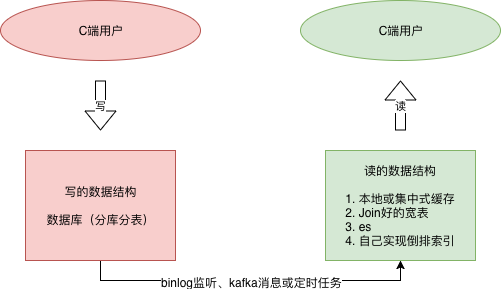

The diagram above was exported from draw.io. Its source (the exported page's mxGraphModel, read from the mxfile embedded in the PNG):
<mxGraphModel dx="1078" dy="862" grid="1" gridSize="10" guides="1" tooltips="1" connect="1" arrows="1" fold="1" page="1" pageScale="1" pageWidth="827" pageHeight="1169" math="0" shadow="0">
  <root>
    <mxCell id="0" />
    <mxCell id="1" parent="0" />
    <mxCell id="cNEPR9gsTLn4pmIQGT4X-1" value="C端用户" style="ellipse;whiteSpace=wrap;html=1;fillColor=#f8cecc;strokeColor=#b85450;" vertex="1" parent="1">
      <mxGeometry x="170" y="150" width="200" height="60" as="geometry" />
    </mxCell>
    <mxCell id="cNEPR9gsTLn4pmIQGT4X-2" value="C端用户" style="ellipse;whiteSpace=wrap;html=1;fillColor=#d5e8d4;strokeColor=#82b366;" vertex="1" parent="1">
      <mxGeometry x="470" y="150" width="200" height="60" as="geometry" />
    </mxCell>
    <mxCell id="cNEPR9gsTLn4pmIQGT4X-5" style="edgeStyle=orthogonalEdgeStyle;rounded=0;orthogonalLoop=1;jettySize=auto;html=1;exitX=0.5;exitY=1;exitDx=0;exitDy=0;entryX=0.5;entryY=1;entryDx=0;entryDy=0;" edge="1" parent="1" source="cNEPR9gsTLn4pmIQGT4X-3" target="cNEPR9gsTLn4pmIQGT4X-4">
      <mxGeometry relative="1" as="geometry" />
    </mxCell>
    <mxCell id="cNEPR9gsTLn4pmIQGT4X-8" value="binlog监听、kafka消息或定时任务" style="text;html=1;resizable=0;points=[];align=center;verticalAlign=middle;labelBackgroundColor=#ffffff;" vertex="1" connectable="0" parent="cNEPR9gsTLn4pmIQGT4X-5">
      <mxGeometry x="0.0059" y="-1" relative="1" as="geometry">
        <mxPoint as="offset" />
      </mxGeometry>
    </mxCell>
    <mxCell id="cNEPR9gsTLn4pmIQGT4X-3" value="写的数据结构&lt;br&gt;&lt;br&gt;数据库（分库分表）&lt;br&gt;" style="rounded=0;whiteSpace=wrap;html=1;fillColor=#f8cecc;strokeColor=#b85450;" vertex="1" parent="1">
      <mxGeometry x="195" y="300" width="150" height="110" as="geometry" />
    </mxCell>
    <mxCell id="cNEPR9gsTLn4pmIQGT4X-4" value="读的数据结构&lt;br&gt;&lt;br&gt;&lt;div style=&quot;text-align: left&quot;&gt;&lt;span&gt;1. 本地或集中式缓存&lt;/span&gt;&lt;/div&gt;&lt;div style=&quot;text-align: left&quot;&gt;&lt;span&gt;2. Join好的宽表&lt;/span&gt;&lt;/div&gt;&lt;div style=&quot;text-align: left&quot;&gt;&lt;span&gt;3. es&lt;/span&gt;&lt;/div&gt;&lt;div style=&quot;text-align: left&quot;&gt;&lt;span&gt;4. 自己实现倒排索引&lt;/span&gt;&lt;/div&gt;" style="rounded=0;whiteSpace=wrap;html=1;fillColor=#d5e8d4;strokeColor=#82b366;" vertex="1" parent="1">
      <mxGeometry x="495" y="300" width="150" height="110" as="geometry" />
    </mxCell>
    <mxCell id="cNEPR9gsTLn4pmIQGT4X-6" value="写" style="shape=flexArrow;endArrow=classic;html=1;" edge="1" parent="1">
      <mxGeometry width="50" height="50" relative="1" as="geometry">
        <mxPoint x="270" y="230" as="sourcePoint" />
        <mxPoint x="270" y="280" as="targetPoint" />
      </mxGeometry>
    </mxCell>
    <mxCell id="cNEPR9gsTLn4pmIQGT4X-7" value="读" style="shape=flexArrow;endArrow=classic;html=1;" edge="1" parent="1">
      <mxGeometry width="50" height="50" relative="1" as="geometry">
        <mxPoint x="570" y="280" as="sourcePoint" />
        <mxPoint x="570" y="230" as="targetPoint" />
      </mxGeometry>
    </mxCell>
  </root>
</mxGraphModel>